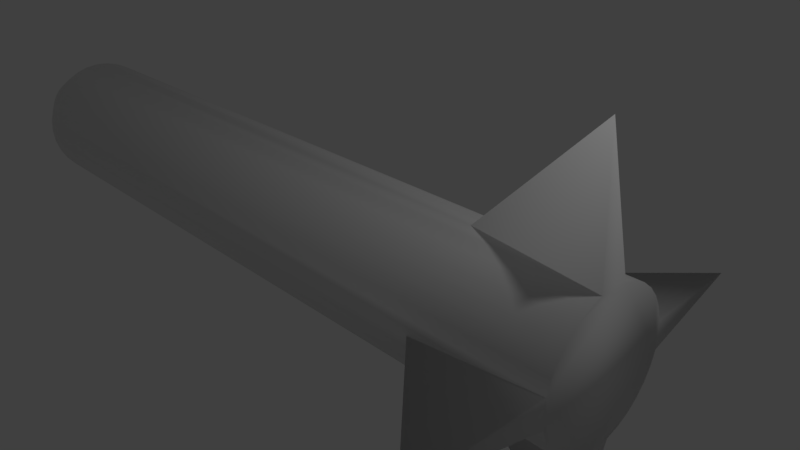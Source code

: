 # Source: rocket.blend  (saved by Blender 2.77.0; exported with 4.5.12 LTS)
import bpy
from mathutils import Matrix  # noqa: F401  (used for matrix-valued properties, if any)

bpy.ops.wm.read_factory_settings(use_empty=True)
scene = bpy.context.scene
scene.name = 'Scene'

# ---- collections
col_collection_1 = bpy.data.collections.new('Collection 1'); scene.collection.children.link(col_collection_1)

# ---- world
world_world = bpy.data.worlds.new('World'); scene.world = world_world
world_world.color = (0.05088, 0.05088, 0.05088)
world_world.use_sun_shadow = False
world_world.sun_shadow_jitter_overblur = 0.0
world_world.cycles.sampling_method = 'MANUAL'

# ---- cameras
cam_camera = bpy.data.cameras.new('Camera')
cam_camera.clip_end = 100.0
cam_camera.lens = 35.0
cam_camera.sensor_width = 32.0
cam_camera.sensor_height = 18.0
cam_camera.ortho_scale = 7.314
cam_camera.dof.focus_distance = 0.0
cam_camera.dof.aperture_fstop = 128.0

# ---- lights
light_lamp = bpy.data.lights.new('Lamp', 'POINT')
light_lamp.transmission_factor = 0.0
light_lamp.cutoff_distance = 30.0
light_lamp.energy = 100.0
light_lamp.shadow_buffer_clip_start = 1.001
light_lamp.shadow_soft_size = 0.1
light_lamp.shadow_maximum_resolution = 0.006
light_lamp.use_absolute_resolution = True

# ---- meshes
me_cylinder = bpy.data.meshes.new('Cylinder')
me_cylinder.from_pydata([(-4.833e-07, 1.0, -7.401), (2.77e-07, 2.719, 3.349), (0.1951, 0.9808, -7.401), (0.1951, 0.9808, 3.543), (0.3827, 0.9239, -7.401), (0.3827, 0.9239, 3.543), (0.5556, 0.8315, -7.401), (0.5556, 0.8315, 3.543), (0.7071, 0.7071, -7.401), (0.7071, 0.7071, 3.543), (0.8315, 0.5556, -7.401), (0.8315, 0.5556, 3.543), (0.9239, 0.3827, -7.401), (0.9239, 0.3827, 3.543), (0.9808, 0.1951, -7.401), (0.9808, 0.1951, 3.543), (1.0, -1.436e-07, -7.401), (2.719, -1.497e-07, 3.349), (0.9808, -0.1951, -7.401), (0.9808, -0.1951, 3.543), (0.9239, -0.3827, -7.401), (0.9239, -0.3827, 3.543), (0.8315, -0.5556, -7.401), (0.8315, -0.5556, 3.543), (0.7071, -0.7071, -7.401), (0.7071, -0.7071, 3.543), (0.5556, -0.8315, -7.401), (0.5556, -0.8315, 3.543), (0.3827, -0.9239, -7.401), (0.3827, -0.9239, 3.543), (0.1951, -0.9808, -7.401), (0.1951, -0.9808, 3.543), (-8.091e-07, -1.0, -7.401), (-6.089e-07, -2.719, 3.349), (-0.1951, -0.9808, -7.401), (-0.1951, -0.9808, 3.543), (-0.3827, -0.9239, -7.401), (-0.3827, -0.9239, 3.543), (-0.5556, -0.8315, -7.401), (-0.5556, -0.8315, 3.543), (-0.7071, -0.7071, -7.401), (-0.7071, -0.7071, 3.543), (-0.8315, -0.5556, -7.401), (-0.8315, -0.5556, 3.543), (-0.9239, -0.3827, -7.401), (-0.9239, -0.3827, 3.543), (-0.9808, -0.1951, -7.401), (-0.9808, -0.1951, 3.543), (-1.0, 7.465e-07, -7.401), (-2.719, 2.27e-06, 3.349), (-0.9808, 0.1951, -7.401), (-0.9808, 0.1951, 3.543), (-0.9239, 0.3827, -7.401), (-0.9239, 0.3827, 3.543), (-0.8315, 0.5556, -7.401), (-0.8315, 0.5556, 3.543), (-0.7071, 0.7071, -7.401), (-0.7071, 0.7071, 3.543), (-0.5556, 0.8315, -7.401), (-0.5556, 0.8315, 3.543), (-0.3827, 0.9239, -7.401), (-0.3827, 0.9239, 3.543), (-0.1951, 0.9808, -7.401), (-0.1951, 0.9808, 3.543), (-3.739e-07, 0.5598, -8.338), (0.1092, 0.5491, -8.338), (0.2142, 0.5172, -8.338), (0.311, 0.4655, -8.338), (0.3959, 0.3959, -8.338), (0.4655, 0.311, -8.338), (0.5172, 0.2142, -8.338), (0.5491, 0.1092, -8.338), (0.5598, -7.92e-08, -8.338), (0.5491, -0.1092, -8.338), (0.5172, -0.2142, -8.338), (0.4655, -0.311, -8.338), (0.3959, -0.3959, -8.338), (0.311, -0.4655, -8.338), (0.2142, -0.5172, -8.338), (0.1092, -0.5491, -8.338), (-5.564e-07, -0.5598, -8.338), (-0.1092, -0.5491, -8.338), (-0.2142, -0.5172, -8.338), (-0.311, -0.4655, -8.338), (-0.3959, -0.3959, -8.338), (-0.4655, -0.311, -8.338), (-0.5172, -0.2142, -8.338), (-0.5491, -0.1092, -8.338), (-0.5598, 4.191e-07, -8.338), (-0.5491, 0.1092, -8.338), (-0.5172, 0.2142, -8.338), (-0.4655, 0.311, -8.338), (-0.3959, 0.3959, -8.338), (-0.311, 0.4655, -8.338), (-0.2142, 0.5172, -8.338), (-0.1092, 0.5491, -8.338), (-2.982e-07, 2.853e-08, -8.767), (1.249e-07, 1.0, 1.655), (1.0, 1.321e-07, 1.655), (-2.009e-07, -1.0, 1.655), (-1.0, 1.022e-06, 1.655)], [], [(0, 97, 1, 3, 2), (2, 3, 5, 4), (4, 5, 7, 6), (6, 7, 9, 8), (8, 9, 11, 10), (10, 11, 13, 12), (12, 13, 15, 14), (14, 15, 17, 98, 16), (16, 98, 17, 19, 18), (18, 19, 21, 20), (20, 21, 23, 22), (22, 23, 25, 24), (24, 25, 27, 26), (26, 27, 29, 28), (28, 29, 31, 30), (30, 31, 33, 99, 32), (32, 99, 33, 35, 34), (34, 35, 37, 36), (36, 37, 39, 38), (38, 39, 41, 40), (40, 41, 43, 42), (42, 43, 45, 44), (44, 45, 47, 46), (46, 47, 49, 100, 48), (48, 100, 49, 51, 50), (50, 51, 53, 52), (52, 53, 55, 54), (54, 55, 57, 56), (56, 57, 59, 58), (58, 59, 61, 60), (3, 1, 63, 61, 59, 57, 55, 53, 51, 49, 47, 45, 43, 41, 39, 37, 35, 33, 31, 29, 27, 25, 23, 21, 19, 17, 15, 13, 11, 9, 7, 5), (60, 61, 63, 62), (62, 63, 1, 97, 0), (18, 20, 74, 73), (90, 91, 96), (36, 38, 83, 82), (54, 56, 92, 91), (10, 12, 70, 69), (28, 30, 79, 78), (46, 48, 88, 87), (2, 4, 66, 65), (20, 22, 75, 74), (38, 40, 84, 83), (56, 58, 93, 92), (12, 14, 71, 70), (30, 32, 80, 79), (48, 50, 89, 88), (4, 6, 67, 66), (22, 24, 76, 75), (40, 42, 85, 84), (58, 60, 94, 93), (14, 16, 72, 71), (32, 34, 81, 80), (50, 52, 90, 89), (6, 8, 68, 67), (24, 26, 77, 76), (42, 44, 86, 85), (60, 62, 95, 94), (16, 18, 73, 72), (34, 36, 82, 81), (52, 54, 91, 90), (8, 10, 69, 68), (26, 28, 78, 77), (44, 46, 87, 86), (0, 2, 65, 64), (62, 0, 64, 95), (77, 78, 96), (64, 65, 96), (91, 92, 96), (78, 79, 96), (65, 66, 96), (92, 93, 96), (79, 80, 96), (66, 67, 96), (93, 94, 96), (80, 81, 96), (67, 68, 96), (94, 95, 96), (81, 82, 96), (68, 69, 96), (95, 64, 96), (82, 83, 96), (69, 70, 96), (83, 84, 96), (70, 71, 96), (84, 85, 96), (71, 72, 96), (85, 86, 96), (72, 73, 96), (86, 87, 96), (73, 74, 96), (87, 88, 96), (74, 75, 96), (88, 89, 96), (75, 76, 96), (89, 90, 96), (76, 77, 96)])
me_cylinder.polygons.foreach_set('use_smooth', [True] * 97)
_uv = me_cylinder.uv_layers.new(name='UVMap')
_uv.uv.foreach_set('vector', [0.6051, 0.07278, 0.6669, 0.4513, 0.7404, 0.5491, 0.6685, 0.5329, 0.5938, 0.07555, 0.5938, 0.07555, 0.6685, 0.5329, 0.6563, 0.535, 0.5816, 0.0776, 0.5816, 0.0776, 0.6563, 0.535, 0.6436, 0.5362, 0.5689, 0.07887, 0.5689, 0.07887, 0.6436, 0.5362, 0.6309, 0.5367, 0.5562, 0.0793, 0.5562, 0.0793, 0.6309, 0.5367, 0.6187, 0.5362, 0.544, 0.07887, 0.544, 0.07887, 0.6187, 0.5362, 0.6074, 0.535, 0.5328, 0.0776, 0.5328, 0.0776, 0.6074, 0.535, 0.5976, 0.5329, 0.5229, 0.07555, 0.5229, 0.07555, 0.5976, 0.5329, 0.4951, 0.5491, 0.5766, 0.4513, 0.5148, 0.07278, 0.1488, 0.06865, 0.1776, 0.4913, 0.2475, 0.5789, 0.1725, 0.5805, 0.1376, 0.06977, 0.1376, 0.06977, 0.1725, 0.5805, 0.1603, 0.5814, 0.1254, 0.07066, 0.1254, 0.07066, 0.1603, 0.5814, 0.1476, 0.5821, 0.1127, 0.07128, 0.1127, 0.07128, 0.1476, 0.5821, 0.1348, 0.5824, 0.09995, 0.07161, 0.09995, 0.07161, 0.1348, 0.5824, 0.1225, 0.5824, 0.08761, 0.07164, 0.08761, 0.07164, 0.1225, 0.5824, 0.111, 0.5821, 0.07618, 0.07136, 0.07618, 0.07136, 0.111, 0.5821, 0.1009, 0.5816, 0.06609, 0.07079, 0.06609, 0.07079, 0.1009, 0.5816, 0.0, 0.5824, 0.08658, 0.4926, 0.05774, 0.06995, 0.8495, 0.07659, 0.8186, 0.3774, 0.8605, 0.4874, 0.8001, 0.4421, 0.8374, 0.07847, 0.8374, 0.07847, 0.8001, 0.4421, 0.7874, 0.4427, 0.8247, 0.07908, 0.8247, 0.07908, 0.7874, 0.4427, 0.7746, 0.442, 0.8119, 0.07839, 0.8119, 0.07839, 0.7746, 0.442, 0.7622, 0.44, 0.7995, 0.07644, 0.7995, 0.07644, 0.7622, 0.44, 0.7507, 0.4369, 0.788, 0.07328, 0.788, 0.07328, 0.7507, 0.4369, 0.7404, 0.4326, 0.7777, 0.06906, 1.0, 0.4874, 1.0, 0.9988, 0.992, 1.0, 0.992, 0.4886, 0.9528, 0.3876, 0.8605, 0.02915, 0.9612, 0.0, 0.8848, 0.09543, 0.9612, 0.392, 0.3963, 0.06865, 0.4251, 0.4913, 0.4951, 0.5789, 0.42, 0.5805, 0.3852, 0.06977, 0.3852, 0.06977, 0.42, 0.5805, 0.4078, 0.5814, 0.373, 0.07066, 0.373, 0.07066, 0.4078, 0.5814, 0.3951, 0.5821, 0.3603, 0.07128, 0.3603, 0.07128, 0.3951, 0.5821, 0.3823, 0.5824, 0.3475, 0.07161, 0.3475, 0.07161, 0.3823, 0.5824, 0.37, 0.5824, 0.3351, 0.07164, 0.3351, 0.07164, 0.37, 0.5824, 0.3586, 0.5821, 0.3237, 0.07136, 0.8298, 0.6178, 0.7404, 0.6695, 0.8118, 0.6048, 0.8057, 0.5966, 0.802, 0.5877, 0.8008, 0.5785, 0.802, 0.5692, 0.8057, 0.5603, 0.8118, 0.5522, 0.7404, 0.4874, 0.8298, 0.5391, 0.8412, 0.5347, 0.8534, 0.532, 0.8662, 0.5311, 0.879, 0.532, 0.8912, 0.5347, 0.9026, 0.5391, 0.992, 0.4874, 0.9206, 0.5522, 0.9267, 0.5603, 0.9304, 0.5692, 0.9316, 0.5785, 0.9304, 0.5877, 0.9267, 0.5966, 0.9206, 0.6048, 0.992, 0.6695, 0.9026, 0.6178, 0.8912, 0.6222, 0.879, 0.6249, 0.8662, 0.6258, 0.8534, 0.6249, 0.8412, 0.6222, 0.3237, 0.07136, 0.3586, 0.5821, 0.3485, 0.5816, 0.3136, 0.07079, 0.3136, 0.07079, 0.3485, 0.5816, 0.2475, 0.5824, 0.3341, 0.4926, 0.3053, 0.06995, 0.1376, 0.06977, 0.1254, 0.07066, 0.1162, 0.02388, 0.123, 0.02338, 0.3637, 0.02388, 0.3566, 0.02423, 0.3544, 0.0, 0.8247, 0.07908, 0.8119, 0.07839, 0.8195, 0.03273, 0.8266, 0.03311, 0.3603, 0.07128, 0.3475, 0.07161, 0.3495, 0.02441, 0.3566, 0.02423, 0.544, 0.07887, 0.5328, 0.0776, 0.5423, 0.0294, 0.5486, 0.03011, 0.07618, 0.07136, 0.06609, 0.07079, 0.08298, 0.02395, 0.08863, 0.02427, 0.406, 0.06733, 0.3963, 0.06865, 0.3768, 0.02275, 0.3822, 0.02202, 0.5938, 0.07555, 0.5816, 0.0776, 0.5697, 0.0294, 0.5765, 0.02825, 0.1254, 0.07066, 0.1127, 0.07128, 0.1091, 0.02423, 0.1162, 0.02388, 0.8119, 0.07839, 0.7995, 0.07644, 0.8125, 0.03163, 0.8195, 0.03273, 0.3475, 0.07161, 0.3351, 0.07164, 0.3426, 0.02443, 0.3495, 0.02441, 0.5328, 0.0776, 0.5229, 0.07555, 0.5368, 0.02825, 0.5423, 0.0294, 0.8605, 0.07351, 0.8495, 0.07659, 0.8405, 0.03172, 0.8466, 0.02999, 0.3963, 0.06865, 0.3852, 0.06977, 0.3706, 0.02338, 0.3768, 0.02275, 0.5816, 0.0776, 0.5689, 0.07887, 0.5626, 0.03011, 0.5697, 0.0294, 0.1127, 0.07128, 0.09995, 0.07161, 0.1019, 0.02441, 0.1091, 0.02423, 0.7995, 0.07644, 0.788, 0.07328, 0.806, 0.02987, 0.8125, 0.03163, 0.3351, 0.07164, 0.3237, 0.07136, 0.3362, 0.02427, 0.3426, 0.02443, 0.1585, 0.06733, 0.1488, 0.06865, 0.1293, 0.02275, 0.1347, 0.02202, 0.8495, 0.07659, 0.8374, 0.07847, 0.8337, 0.03277, 0.8405, 0.03172, 0.3852, 0.06977, 0.373, 0.07066, 0.3637, 0.02388, 0.3706, 0.02338, 0.5689, 0.07887, 0.5562, 0.0793, 0.5555, 0.03035, 0.5626, 0.03011, 0.09995, 0.07161, 0.08761, 0.07164, 0.09503, 0.02443, 0.1019, 0.02441, 0.788, 0.07328, 0.7777, 0.06906, 0.8003, 0.0275, 0.806, 0.02987, 0.3237, 0.07136, 0.3136, 0.07079, 0.3305, 0.02395, 0.3362, 0.02427, 0.1488, 0.06865, 0.1376, 0.06977, 0.123, 0.02338, 0.1293, 0.02275, 0.8374, 0.07847, 0.8247, 0.07908, 0.8266, 0.03311, 0.8337, 0.03277, 0.373, 0.07066, 0.3603, 0.07128, 0.3566, 0.02423, 0.3637, 0.02388, 0.5562, 0.0793, 0.544, 0.07887, 0.5486, 0.03011, 0.5555, 0.03035, 0.08761, 0.07164, 0.07618, 0.07136, 0.08863, 0.02427, 0.09503, 0.02443, 0.7777, 0.06906, 0.7691, 0.06392, 0.7955, 0.02463, 0.8003, 0.0275, 0.6051, 0.07278, 0.5938, 0.07555, 0.5765, 0.02825, 0.5828, 0.0267, 0.615, 0.06941, 0.6051, 0.07278, 0.5828, 0.0267, 0.5884, 0.02482, 0.8563, 0.02481, 0.852, 0.02766, 0.8264, 0.0, 0.5828, 0.0267, 0.5765, 0.02825, 0.5597, 0.0, 0.3566, 0.02423, 0.3495, 0.02441, 0.3544, 0.0, 0.852, 0.02766, 0.8466, 0.02999, 0.8264, 0.0, 0.5765, 0.02825, 0.5697, 0.0294, 0.5597, 0.0, 0.3495, 0.02441, 0.3426, 0.02443, 0.3544, 0.0, 0.8466, 0.02999, 0.8405, 0.03172, 0.8264, 0.0, 0.5697, 0.0294, 0.5626, 0.03011, 0.5597, 0.0, 0.3426, 0.02443, 0.3362, 0.02427, 0.3544, 0.0, 0.8405, 0.03172, 0.8337, 0.03277, 0.8264, 0.0, 0.5626, 0.03011, 0.5555, 0.03035, 0.5597, 0.0, 0.5929, 0.02266, 0.5884, 0.02482, 0.5597, 0.0, 0.8337, 0.03277, 0.8266, 0.03311, 0.8264, 0.0, 0.5555, 0.03035, 0.5486, 0.03011, 0.5597, 0.0, 0.5884, 0.02482, 0.5828, 0.0267, 0.5597, 0.0, 0.8266, 0.03311, 0.8195, 0.03273, 0.8264, 0.0, 0.5486, 0.03011, 0.5423, 0.0294, 0.5597, 0.0, 0.8195, 0.03273, 0.8125, 0.03163, 0.8264, 0.0, 0.5423, 0.0294, 0.5368, 0.02825, 0.5597, 0.0, 0.8125, 0.03163, 0.806, 0.02987, 0.8264, 0.0, 0.5368, 0.02825, 0.5323, 0.0267, 0.5597, 0.0, 0.806, 0.02987, 0.8003, 0.0275, 0.8264, 0.0, 0.1293, 0.02275, 0.123, 0.02338, 0.1069, 0.0, 0.8003, 0.0275, 0.7955, 0.02463, 0.8264, 0.0, 0.123, 0.02338, 0.1162, 0.02388, 0.1069, 0.0, 0.7955, 0.02463, 0.7918, 0.02135, 0.8264, 0.0, 0.1162, 0.02388, 0.1091, 0.02423, 0.1069, 0.0, 0.7918, 0.02135, 0.7894, 0.0178, 0.8264, 0.0, 0.1091, 0.02423, 0.1019, 0.02441, 0.1069, 0.0, 0.3706, 0.02338, 0.3637, 0.02388, 0.3544, 0.0, 0.8594, 0.02156, 0.8563, 0.02481, 0.8264, 0.0])
me_cylinder.use_remesh_preserve_volume = False
me_cylinder.use_remesh_preserve_attributes = False
me_cylinder.use_mirror_vertex_groups = False
me_cylinder.update()

# ---- objects
ob_cylinder = bpy.data.objects.new('Cylinder', me_cylinder)
ob_lamp = bpy.data.objects.new('Lamp', light_lamp)
ob_camera = bpy.data.objects.new('Camera', cam_camera)

# ---- transforms, parenting, visibility, modifiers, constraints
ob_cylinder.location = (0.0, 0.0, 0.0)
ob_cylinder.rotation_euler = (3.423e-08, 1.571, 0.0)
ob_cylinder.lineart.crease_threshold = 0.0
ob_lamp.location = (4.076, 1.005, 5.904)
ob_lamp.rotation_euler = (0.6503, 0.05522, 1.866)
ob_lamp.lock_rotations_4d = False
ob_lamp.empty_display_type = 'ARROWS'
ob_lamp.color = (0.0, 0.0, 0.0, 0.0)
ob_lamp.lineart.crease_threshold = 0.0
ob_camera.location = (7.481, -6.508, 5.344)
ob_camera.rotation_euler = (1.109, 0.01082, 0.8149)
ob_camera.lock_rotations_4d = False
ob_camera.empty_display_type = 'ARROWS'
ob_camera.color = (0.0, 0.0, 0.0, 0.0)
ob_camera.display_type = 'WIRE'
ob_camera.lineart.crease_threshold = 0.0

# ---- collection membership
col_collection_1.objects.link(ob_cylinder)
col_collection_1.objects.link(ob_lamp)
col_collection_1.objects.link(ob_camera)

# ---- scene / render settings (as saved in the file)
scene.camera = ob_camera
scene.frame_start = 1; scene.frame_end = 250; scene.frame_set(1)
scene.render.engine = 'BLENDER_EEVEE_NEXT'
scene.render.resolution_percentage = 50
scene.render.dither_intensity = 0.0
scene.cycles.use_denoising = False
scene.cycles.samples = 128
scene.cycles.sampling_pattern = 'TABULATED_SOBOL'
scene.cycles.light_sampling_threshold = 0.0
scene.cycles.use_adaptive_sampling = False
scene.cycles.use_light_tree = False
scene.cycles.blur_glossy = 0.0
scene.cycles.sample_clamp_indirect = 0.0
scene.view_settings.view_transform = 'Standard'
bpy.context.view_layer.update()

